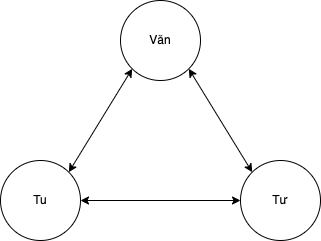

The diagram above was exported from draw.io. Its source (the exported page's mxGraphModel, read from the mxfile embedded in the PNG):
<mxGraphModel dx="1194" dy="709" grid="1" gridSize="10" guides="1" tooltips="1" connect="1" arrows="1" fold="1" page="1" pageScale="1" pageWidth="827" pageHeight="1169" math="0" shadow="0">
  <root>
    <mxCell id="0" />
    <mxCell id="1" parent="0" />
    <mxCell id="kv7eW12ZQljrEu-hdYi9-1" value="Văn" style="ellipse;whiteSpace=wrap;html=1;aspect=fixed;" vertex="1" parent="1">
      <mxGeometry x="400" y="320" width="80" height="80" as="geometry" />
    </mxCell>
    <mxCell id="kv7eW12ZQljrEu-hdYi9-2" value="Tu" style="ellipse;whiteSpace=wrap;html=1;aspect=fixed;" vertex="1" parent="1">
      <mxGeometry x="280" y="480" width="80" height="80" as="geometry" />
    </mxCell>
    <mxCell id="kv7eW12ZQljrEu-hdYi9-3" value="Tư" style="ellipse;whiteSpace=wrap;html=1;aspect=fixed;" vertex="1" parent="1">
      <mxGeometry x="520" y="480" width="80" height="80" as="geometry" />
    </mxCell>
    <mxCell id="kv7eW12ZQljrEu-hdYi9-4" value="" style="endArrow=classic;startArrow=classic;html=1;rounded=0;entryX=0;entryY=1;entryDx=0;entryDy=0;exitX=1;exitY=0;exitDx=0;exitDy=0;" edge="1" parent="1" source="kv7eW12ZQljrEu-hdYi9-2" target="kv7eW12ZQljrEu-hdYi9-1">
      <mxGeometry width="50" height="50" relative="1" as="geometry">
        <mxPoint x="320" y="480" as="sourcePoint" />
        <mxPoint x="370" y="430" as="targetPoint" />
      </mxGeometry>
    </mxCell>
    <mxCell id="kv7eW12ZQljrEu-hdYi9-5" value="" style="endArrow=classic;startArrow=classic;html=1;rounded=0;entryX=0;entryY=0.5;entryDx=0;entryDy=0;exitX=1;exitY=0.5;exitDx=0;exitDy=0;" edge="1" parent="1" source="kv7eW12ZQljrEu-hdYi9-2" target="kv7eW12ZQljrEu-hdYi9-3">
      <mxGeometry width="50" height="50" relative="1" as="geometry">
        <mxPoint x="358" y="502" as="sourcePoint" />
        <mxPoint x="422" y="398" as="targetPoint" />
      </mxGeometry>
    </mxCell>
    <mxCell id="kv7eW12ZQljrEu-hdYi9-6" value="" style="endArrow=classic;startArrow=classic;html=1;rounded=0;entryX=1;entryY=1;entryDx=0;entryDy=0;exitX=0;exitY=0;exitDx=0;exitDy=0;" edge="1" parent="1" source="kv7eW12ZQljrEu-hdYi9-3" target="kv7eW12ZQljrEu-hdYi9-1">
      <mxGeometry width="50" height="50" relative="1" as="geometry">
        <mxPoint x="368" y="512" as="sourcePoint" />
        <mxPoint x="432" y="408" as="targetPoint" />
      </mxGeometry>
    </mxCell>
  </root>
</mxGraphModel>